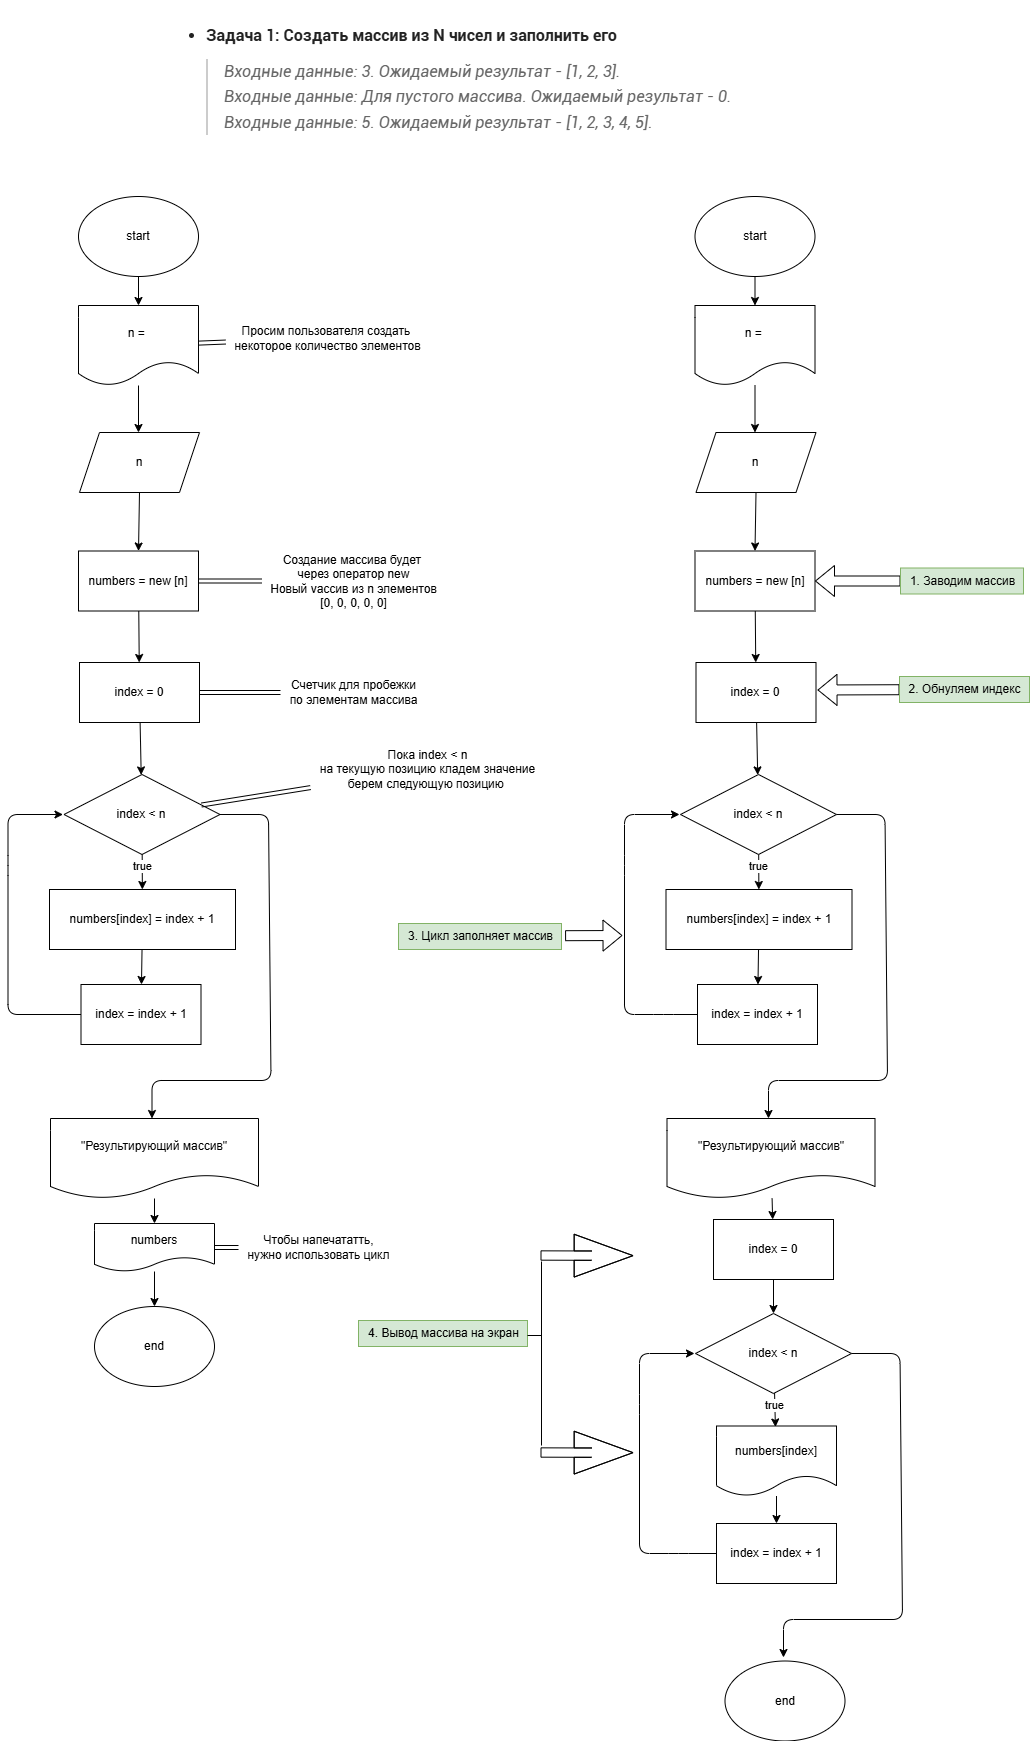

The diagram above was exported from draw.io. Its source (the exported page's mxGraphModel, read from the mxfile embedded in the PNG):
<mxGraphModel dx="860" dy="522" grid="0" gridSize="10" guides="1" tooltips="1" connect="1" arrows="1" fold="1" page="0" pageScale="1" pageWidth="827" pageHeight="1169" math="0" shadow="0">
  <root>
    <mxCell id="0" />
    <mxCell id="1" parent="0" />
    <mxCell id="2" value="&lt;ul style=&quot;transition: box-shadow 0.15s ease-in-out; box-sizing: border-box; margin: 1em 0px; padding: 0px 0px 0px 40px; direction: ltr; line-height: 1.6; font-size: 16px; list-style-position: outside; font-family: Roboto, sans-serif; display: block; list-style-type: disc; color: rgb(34, 34, 34); font-style: normal; font-variant-ligatures: normal; font-variant-caps: normal; font-weight: 400; letter-spacing: normal; orphans: 2; text-align: start; text-indent: 0px; text-transform: none; widows: 2; word-spacing: 0px; -webkit-text-stroke-width: 0px; white-space: normal; background-color: rgb(255, 255, 255); text-decoration-thickness: initial; text-decoration-style: initial; text-decoration-color: initial;&quot;&gt;&lt;li style=&quot;transition: box-shadow 0.15s ease-in-out; box-sizing: border-box; margin: 0px; padding: 0px; direction: ltr;&quot;&gt;&lt;strong style=&quot;transition: box-shadow 0.15s ease-in-out; box-sizing: border-box; font-weight: 700; line-height: inherit;&quot;&gt;Задача 1: Создать массив из N чисел и заполнить его&lt;/strong&gt;&lt;blockquote style=&quot;transition: box-shadow 0.15s ease-in-out; box-sizing: border-box; margin: 10px 0px; padding: 0px 0px 0px 1em; direction: ltr; border-left: 2px solid rgb(204, 204, 204); line-height: 1.6; color: rgb(102, 102, 102); font-style: italic;&quot;&gt;Входные данные: 3. Ожидаемый результат - [1, 2, 3].&lt;br style=&quot;transition: box-shadow 0.15s ease-in-out; box-sizing: border-box;&quot;&gt;Входные данные: Для пустого массива. Ожидаемый результат - 0.&lt;br style=&quot;transition: box-shadow 0.15s ease-in-out; box-sizing: border-box;&quot;&gt;Входные данные: 5. Ожидаемый результат - [1, 2, 3, 4, 5].&lt;/blockquote&gt;&lt;/li&gt;&lt;/ul&gt;" style="text;whiteSpace=wrap;html=1;" vertex="1" parent="1">
      <mxGeometry x="345" y="91" width="580" height="140" as="geometry" />
    </mxCell>
    <mxCell id="5" value="" style="edgeStyle=none;html=1;" edge="1" parent="1" source="3" target="4">
      <mxGeometry relative="1" as="geometry" />
    </mxCell>
    <mxCell id="3" value="start" style="ellipse;whiteSpace=wrap;html=1;" vertex="1" parent="1">
      <mxGeometry x="259" y="287" width="120" height="80" as="geometry" />
    </mxCell>
    <mxCell id="7" value="" style="edgeStyle=none;html=1;" edge="1" parent="1" source="4">
      <mxGeometry relative="1" as="geometry">
        <mxPoint x="319" y="523" as="targetPoint" />
      </mxGeometry>
    </mxCell>
    <mxCell id="4" value="n =&amp;nbsp;" style="shape=document;whiteSpace=wrap;html=1;boundedLbl=1;" vertex="1" parent="1">
      <mxGeometry x="259" y="396" width="120" height="80" as="geometry" />
    </mxCell>
    <mxCell id="11" value="" style="edgeStyle=none;html=1;exitX=0.5;exitY=1;exitDx=0;exitDy=0;entryX=0.5;entryY=0;entryDx=0;entryDy=0;" edge="1" parent="1" source="6" target="10">
      <mxGeometry relative="1" as="geometry">
        <mxPoint x="319" y="644" as="targetPoint" />
      </mxGeometry>
    </mxCell>
    <mxCell id="6" value="n" style="shape=parallelogram;perimeter=parallelogramPerimeter;whiteSpace=wrap;html=1;fixedSize=1;" vertex="1" parent="1">
      <mxGeometry x="260" y="523" width="120" height="60" as="geometry" />
    </mxCell>
    <mxCell id="9" value="" style="edgeStyle=none;html=1;shape=link;" edge="1" parent="1" source="8" target="4">
      <mxGeometry relative="1" as="geometry" />
    </mxCell>
    <mxCell id="8" value="Просим пользователя создать&amp;nbsp;&lt;div&gt;некоторое количество элементов&lt;/div&gt;" style="text;html=1;align=center;verticalAlign=middle;resizable=0;points=[];autosize=1;strokeColor=none;fillColor=none;" vertex="1" parent="1">
      <mxGeometry x="406" y="408" width="204" height="41" as="geometry" />
    </mxCell>
    <mxCell id="15" value="" style="edgeStyle=none;html=1;" edge="1" parent="1" source="10" target="14">
      <mxGeometry relative="1" as="geometry" />
    </mxCell>
    <mxCell id="10" value="numbers = new [n]" style="whiteSpace=wrap;html=1;" vertex="1" parent="1">
      <mxGeometry x="259" y="641.5" width="120" height="60" as="geometry" />
    </mxCell>
    <mxCell id="13" value="" style="edgeStyle=none;html=1;shape=link;" edge="1" parent="1" source="12" target="10">
      <mxGeometry relative="1" as="geometry" />
    </mxCell>
    <mxCell id="12" value="Создание массива будет&amp;nbsp;&lt;div&gt;через оператор new&lt;/div&gt;&lt;div&gt;Новый vассив из n элементов&lt;/div&gt;&lt;div&gt;[0, 0, 0, 0, 0]&lt;/div&gt;" style="text;html=1;align=center;verticalAlign=middle;resizable=0;points=[];autosize=1;strokeColor=none;fillColor=none;" vertex="1" parent="1">
      <mxGeometry x="442" y="636.5" width="184" height="70" as="geometry" />
    </mxCell>
    <mxCell id="25" value="" style="edgeStyle=none;html=1;" edge="1" parent="1" source="14" target="18">
      <mxGeometry relative="1" as="geometry" />
    </mxCell>
    <mxCell id="14" value="index = 0" style="whiteSpace=wrap;html=1;" vertex="1" parent="1">
      <mxGeometry x="260" y="753" width="120" height="60" as="geometry" />
    </mxCell>
    <mxCell id="17" value="" style="edgeStyle=none;html=1;shape=link;" edge="1" parent="1" source="16" target="14">
      <mxGeometry relative="1" as="geometry" />
    </mxCell>
    <mxCell id="16" value="Счетчик для пробежки&lt;div&gt;по элементам массива&lt;/div&gt;" style="text;html=1;align=center;verticalAlign=middle;resizable=0;points=[];autosize=1;strokeColor=none;fillColor=none;" vertex="1" parent="1">
      <mxGeometry x="461" y="762.5" width="146" height="41" as="geometry" />
    </mxCell>
    <mxCell id="20" value="" style="edgeStyle=none;html=1;" edge="1" parent="1" source="18" target="19">
      <mxGeometry relative="1" as="geometry" />
    </mxCell>
    <mxCell id="26" value="true" style="edgeLabel;html=1;align=center;verticalAlign=middle;resizable=0;points=[];" vertex="1" connectable="0" parent="20">
      <mxGeometry x="-0.5254" relative="1" as="geometry">
        <mxPoint x="-1" y="3" as="offset" />
      </mxGeometry>
    </mxCell>
    <mxCell id="18" value="index &amp;lt; n" style="rhombus;whiteSpace=wrap;html=1;" vertex="1" parent="1">
      <mxGeometry x="244.5" y="865" width="156" height="80" as="geometry" />
    </mxCell>
    <mxCell id="22" value="" style="edgeStyle=none;html=1;" edge="1" parent="1" source="19" target="21">
      <mxGeometry relative="1" as="geometry" />
    </mxCell>
    <mxCell id="19" value="numbers[index] = index + 1" style="whiteSpace=wrap;html=1;" vertex="1" parent="1">
      <mxGeometry x="230" y="980" width="186" height="60" as="geometry" />
    </mxCell>
    <mxCell id="21" value="index = index + 1" style="whiteSpace=wrap;html=1;" vertex="1" parent="1">
      <mxGeometry x="261.5" y="1075" width="120" height="60" as="geometry" />
    </mxCell>
    <mxCell id="23" style="html=1;endArrow=none;endFill=0;entryX=0;entryY=0.5;entryDx=0;entryDy=0;startArrow=classic;startFill=1;" edge="1" parent="1" target="21">
      <mxGeometry relative="1" as="geometry">
        <mxPoint x="277" y="1254" as="targetPoint" />
        <mxPoint x="243.5" y="905" as="sourcePoint" />
        <Array as="points">
          <mxPoint x="188.5" y="905" />
          <mxPoint x="188.5016349809888" y="956" />
          <mxPoint x="188.5" y="1105" />
          <mxPoint x="227.5" y="1105" />
        </Array>
      </mxGeometry>
    </mxCell>
    <mxCell id="24" style="html=1;endArrow=classic;endFill=1;" edge="1" parent="1">
      <mxGeometry relative="1" as="geometry">
        <mxPoint x="332.5" y="1209" as="targetPoint" />
        <mxPoint x="400.5" y="905" as="sourcePoint" />
        <Array as="points">
          <mxPoint x="449.0016349809889" y="905" />
          <mxPoint x="451.5" y="1171" />
          <mxPoint x="332.5" y="1171" />
        </Array>
      </mxGeometry>
    </mxCell>
    <mxCell id="31" value="" style="edgeStyle=none;html=1;" edge="1" parent="1" source="27" target="30">
      <mxGeometry relative="1" as="geometry" />
    </mxCell>
    <mxCell id="27" value="&quot;Результирующий массив&quot;" style="shape=document;whiteSpace=wrap;html=1;boundedLbl=1;" vertex="1" parent="1">
      <mxGeometry x="231" y="1209" width="208" height="80" as="geometry" />
    </mxCell>
    <mxCell id="29" value="" style="edgeStyle=none;html=1;shape=link;" edge="1" parent="1" source="28" target="18">
      <mxGeometry relative="1" as="geometry">
        <mxPoint x="455" y="1038" as="targetPoint" />
      </mxGeometry>
    </mxCell>
    <mxCell id="28" value="Пока index &amp;lt; n&lt;div&gt;на текущую позицию кладем значение&lt;/div&gt;&lt;div&gt;берем следующую позицию&amp;nbsp;&lt;/div&gt;" style="text;html=1;align=center;verticalAlign=middle;resizable=0;points=[];autosize=1;strokeColor=none;fillColor=none;" vertex="1" parent="1">
      <mxGeometry x="491" y="832" width="233" height="55" as="geometry" />
    </mxCell>
    <mxCell id="33" value="" style="edgeStyle=none;html=1;" edge="1" parent="1" source="30" target="32">
      <mxGeometry relative="1" as="geometry" />
    </mxCell>
    <mxCell id="30" value="numbers" style="shape=document;whiteSpace=wrap;html=1;boundedLbl=1;" vertex="1" parent="1">
      <mxGeometry x="275" y="1314" width="120" height="48" as="geometry" />
    </mxCell>
    <mxCell id="32" value="end" style="ellipse;whiteSpace=wrap;html=1;" vertex="1" parent="1">
      <mxGeometry x="275" y="1397" width="120" height="80" as="geometry" />
    </mxCell>
    <mxCell id="35" value="" style="edgeStyle=none;html=1;shape=link;" edge="1" parent="1" source="34" target="30">
      <mxGeometry relative="1" as="geometry" />
    </mxCell>
    <mxCell id="34" value="Чтобы напечататть,&lt;div&gt;нужно использовать цикл&lt;/div&gt;" style="text;html=1;align=center;verticalAlign=middle;resizable=0;points=[];autosize=1;strokeColor=none;fillColor=none;" vertex="1" parent="1">
      <mxGeometry x="419" y="1317.5" width="160" height="41" as="geometry" />
    </mxCell>
    <mxCell id="36" value="" style="edgeStyle=none;html=1;" edge="1" parent="1" source="37" target="39">
      <mxGeometry relative="1" as="geometry" />
    </mxCell>
    <mxCell id="37" value="start" style="ellipse;whiteSpace=wrap;html=1;" vertex="1" parent="1">
      <mxGeometry x="875.5" y="287" width="120" height="80" as="geometry" />
    </mxCell>
    <mxCell id="38" value="" style="edgeStyle=none;html=1;" edge="1" parent="1" source="39">
      <mxGeometry relative="1" as="geometry">
        <mxPoint x="935.5" y="523" as="targetPoint" />
      </mxGeometry>
    </mxCell>
    <mxCell id="39" value="n =&amp;nbsp;" style="shape=document;whiteSpace=wrap;html=1;boundedLbl=1;" vertex="1" parent="1">
      <mxGeometry x="875.5" y="396" width="120" height="80" as="geometry" />
    </mxCell>
    <mxCell id="40" value="" style="edgeStyle=none;html=1;exitX=0.5;exitY=1;exitDx=0;exitDy=0;entryX=0.5;entryY=0;entryDx=0;entryDy=0;" edge="1" parent="1" source="41" target="44">
      <mxGeometry relative="1" as="geometry">
        <mxPoint x="935.5" y="644" as="targetPoint" />
      </mxGeometry>
    </mxCell>
    <mxCell id="41" value="n" style="shape=parallelogram;perimeter=parallelogramPerimeter;whiteSpace=wrap;html=1;fixedSize=1;" vertex="1" parent="1">
      <mxGeometry x="876.5" y="523" width="120" height="60" as="geometry" />
    </mxCell>
    <mxCell id="43" value="" style="edgeStyle=none;html=1;" edge="1" parent="1" source="44" target="47">
      <mxGeometry relative="1" as="geometry" />
    </mxCell>
    <mxCell id="44" value="numbers = new [n]" style="whiteSpace=wrap;html=1;" vertex="1" parent="1">
      <mxGeometry x="875.5" y="641.5" width="120" height="60" as="geometry" />
    </mxCell>
    <mxCell id="46" value="" style="edgeStyle=none;html=1;" edge="1" parent="1" source="47" target="51">
      <mxGeometry relative="1" as="geometry" />
    </mxCell>
    <mxCell id="47" value="index = 0" style="whiteSpace=wrap;html=1;" vertex="1" parent="1">
      <mxGeometry x="876.5" y="753" width="120" height="60" as="geometry" />
    </mxCell>
    <mxCell id="49" value="" style="edgeStyle=none;html=1;" edge="1" parent="1" source="51" target="53">
      <mxGeometry relative="1" as="geometry" />
    </mxCell>
    <mxCell id="50" value="true" style="edgeLabel;html=1;align=center;verticalAlign=middle;resizable=0;points=[];" vertex="1" connectable="0" parent="49">
      <mxGeometry x="-0.5254" relative="1" as="geometry">
        <mxPoint x="-1" y="3" as="offset" />
      </mxGeometry>
    </mxCell>
    <mxCell id="51" value="index &amp;lt; n" style="rhombus;whiteSpace=wrap;html=1;" vertex="1" parent="1">
      <mxGeometry x="861" y="865" width="156" height="80" as="geometry" />
    </mxCell>
    <mxCell id="52" value="" style="edgeStyle=none;html=1;" edge="1" parent="1" source="53" target="54">
      <mxGeometry relative="1" as="geometry" />
    </mxCell>
    <mxCell id="53" value="numbers[index] = index + 1" style="whiteSpace=wrap;html=1;" vertex="1" parent="1">
      <mxGeometry x="846.5" y="980" width="186" height="60" as="geometry" />
    </mxCell>
    <mxCell id="54" value="index = index + 1" style="whiteSpace=wrap;html=1;" vertex="1" parent="1">
      <mxGeometry x="878" y="1075" width="120" height="60" as="geometry" />
    </mxCell>
    <mxCell id="55" style="html=1;endArrow=none;endFill=0;entryX=0;entryY=0.5;entryDx=0;entryDy=0;startArrow=classic;startFill=1;" edge="1" parent="1" target="54">
      <mxGeometry relative="1" as="geometry">
        <mxPoint x="893.5" y="1254" as="targetPoint" />
        <mxPoint x="860" y="905" as="sourcePoint" />
        <Array as="points">
          <mxPoint x="805" y="905" />
          <mxPoint x="805.0016349809888" y="956" />
          <mxPoint x="805" y="1105" />
          <mxPoint x="844" y="1105" />
        </Array>
      </mxGeometry>
    </mxCell>
    <mxCell id="56" style="html=1;endArrow=classic;endFill=1;" edge="1" parent="1">
      <mxGeometry relative="1" as="geometry">
        <mxPoint x="949" y="1209" as="targetPoint" />
        <mxPoint x="1017" y="905" as="sourcePoint" />
        <Array as="points">
          <mxPoint x="1065.501634980989" y="905" />
          <mxPoint x="1068" y="1171" />
          <mxPoint x="949" y="1171" />
        </Array>
      </mxGeometry>
    </mxCell>
    <mxCell id="72" value="" style="edgeStyle=none;html=1;" edge="1" parent="1" source="57" target="71">
      <mxGeometry relative="1" as="geometry" />
    </mxCell>
    <mxCell id="57" value="&quot;Результирующий массив&quot;" style="shape=document;whiteSpace=wrap;html=1;boundedLbl=1;" vertex="1" parent="1">
      <mxGeometry x="847.5" y="1209" width="208" height="80" as="geometry" />
    </mxCell>
    <mxCell id="59" value="" style="edgeStyle=none;html=1;" edge="1" parent="1" source="61">
      <mxGeometry relative="1" as="geometry">
        <mxPoint x="955.9388489208634" y="1517.5" as="targetPoint" />
      </mxGeometry>
    </mxCell>
    <mxCell id="60" value="true" style="edgeLabel;html=1;align=center;verticalAlign=middle;resizable=0;points=[];" vertex="1" connectable="0" parent="59">
      <mxGeometry x="-0.5254" relative="1" as="geometry">
        <mxPoint x="-1" y="3" as="offset" />
      </mxGeometry>
    </mxCell>
    <mxCell id="61" value="index &amp;lt; n" style="rhombus;whiteSpace=wrap;html=1;" vertex="1" parent="1">
      <mxGeometry x="876" y="1404" width="156" height="80" as="geometry" />
    </mxCell>
    <mxCell id="64" value="index = index + 1" style="whiteSpace=wrap;html=1;" vertex="1" parent="1">
      <mxGeometry x="897" y="1614" width="120" height="60" as="geometry" />
    </mxCell>
    <mxCell id="65" style="html=1;endArrow=none;endFill=0;entryX=0;entryY=0.5;entryDx=0;entryDy=0;startArrow=classic;startFill=1;" edge="1" parent="1" target="64">
      <mxGeometry relative="1" as="geometry">
        <mxPoint x="908.5" y="1793" as="targetPoint" />
        <mxPoint x="875" y="1444" as="sourcePoint" />
        <Array as="points">
          <mxPoint x="820" y="1444" />
          <mxPoint x="820.0016349809888" y="1495" />
          <mxPoint x="820" y="1644" />
          <mxPoint x="859" y="1644" />
        </Array>
      </mxGeometry>
    </mxCell>
    <mxCell id="66" style="html=1;endArrow=classic;endFill=1;" edge="1" parent="1">
      <mxGeometry relative="1" as="geometry">
        <mxPoint x="964" y="1748" as="targetPoint" />
        <mxPoint x="1032" y="1444" as="sourcePoint" />
        <Array as="points">
          <mxPoint x="1080.501634980989" y="1444" />
          <mxPoint x="1083" y="1710" />
          <mxPoint x="964" y="1710" />
        </Array>
      </mxGeometry>
    </mxCell>
    <mxCell id="69" value="" style="edgeStyle=none;html=1;" edge="1" parent="1" source="68" target="64">
      <mxGeometry relative="1" as="geometry" />
    </mxCell>
    <mxCell id="68" value="numbers[index]" style="shape=document;whiteSpace=wrap;html=1;boundedLbl=1;size=0.29353559157427467;" vertex="1" parent="1">
      <mxGeometry x="897" y="1516.5" width="120" height="70" as="geometry" />
    </mxCell>
    <mxCell id="70" value="end" style="ellipse;whiteSpace=wrap;html=1;" vertex="1" parent="1">
      <mxGeometry x="905.5" y="1751.5" width="120" height="80" as="geometry" />
    </mxCell>
    <mxCell id="73" value="" style="edgeStyle=none;html=1;" edge="1" parent="1" source="71" target="61">
      <mxGeometry relative="1" as="geometry" />
    </mxCell>
    <mxCell id="71" value="index = 0" style="whiteSpace=wrap;html=1;" vertex="1" parent="1">
      <mxGeometry x="894" y="1310" width="120" height="60" as="geometry" />
    </mxCell>
    <mxCell id="76" value="" style="edgeStyle=none;html=1;shape=flexArrow;" edge="1" parent="1" source="75" target="44">
      <mxGeometry relative="1" as="geometry" />
    </mxCell>
    <mxCell id="75" value="1. Заводим массив" style="text;html=1;align=center;verticalAlign=middle;resizable=0;points=[];autosize=1;strokeColor=#82b366;fillColor=#d5e8d4;" vertex="1" parent="1">
      <mxGeometry x="1081" y="658.5" width="123" height="26" as="geometry" />
    </mxCell>
    <mxCell id="77" value="" style="edgeStyle=none;html=1;shape=flexArrow;" edge="1" parent="1" source="78">
      <mxGeometry relative="1" as="geometry">
        <mxPoint x="998" y="780.5" as="targetPoint" />
      </mxGeometry>
    </mxCell>
    <mxCell id="78" value="2. Обнуляем индекс" style="text;html=1;align=center;verticalAlign=middle;resizable=0;points=[];autosize=1;strokeColor=#82b366;fillColor=#d5e8d4;" vertex="1" parent="1">
      <mxGeometry x="1080" y="767" width="130" height="26" as="geometry" />
    </mxCell>
    <mxCell id="79" value="" style="edgeStyle=none;html=1;shape=flexArrow;exitX=1.022;exitY=0.469;exitDx=0;exitDy=0;exitPerimeter=0;" edge="1" parent="1" source="80">
      <mxGeometry relative="1" as="geometry">
        <mxPoint x="803" y="1026" as="targetPoint" />
      </mxGeometry>
    </mxCell>
    <mxCell id="80" value="3. Цикл заполняет массив" style="text;html=1;align=center;verticalAlign=middle;resizable=0;points=[];autosize=1;strokeColor=#82b366;fillColor=#d5e8d4;" vertex="1" parent="1">
      <mxGeometry x="579" y="1014" width="163" height="26" as="geometry" />
    </mxCell>
    <mxCell id="81" value="" style="edgeStyle=none;html=1;shape=flexArrow;exitX=1.022;exitY=0.469;exitDx=0;exitDy=0;exitPerimeter=0;endWidth=32.44444444444444;endSize=19.28;width=9.333333333333334;" edge="1" parent="1">
      <mxGeometry relative="1" as="geometry">
        <mxPoint x="814" y="1346.1399999999999" as="targetPoint" />
        <mxPoint x="720.998" y="1346.0040000000004" as="sourcePoint" />
        <Array as="points">
          <mxPoint x="772" y="1346.1399999999999" />
        </Array>
      </mxGeometry>
    </mxCell>
    <mxCell id="82" value="4. Вывод массива на экран" style="text;html=1;align=center;verticalAlign=middle;resizable=0;points=[];autosize=1;strokeColor=#82b366;fillColor=#d5e8d4;" vertex="1" parent="1">
      <mxGeometry x="539" y="1411" width="169" height="26" as="geometry" />
    </mxCell>
    <mxCell id="83" value="" style="edgeStyle=none;html=1;shape=flexArrow;exitX=1.022;exitY=0.469;exitDx=0;exitDy=0;exitPerimeter=0;endWidth=32.44444444444444;endSize=19.28;width=9.333333333333334;" edge="1" parent="1">
      <mxGeometry relative="1" as="geometry">
        <mxPoint x="814" y="1543.1399999999999" as="targetPoint" />
        <mxPoint x="720.998" y="1543.0040000000004" as="sourcePoint" />
        <Array as="points">
          <mxPoint x="772" y="1543.1399999999999" />
        </Array>
      </mxGeometry>
    </mxCell>
    <mxCell id="84" value="" style="endArrow=none;html=1;" edge="1" parent="1">
      <mxGeometry width="50" height="50" relative="1" as="geometry">
        <mxPoint x="722" y="1536" as="sourcePoint" />
        <mxPoint x="722" y="1352" as="targetPoint" />
      </mxGeometry>
    </mxCell>
    <mxCell id="85" value="" style="endArrow=none;html=1;" edge="1" parent="1">
      <mxGeometry width="50" height="50" relative="1" as="geometry">
        <mxPoint x="708" y="1426" as="sourcePoint" />
        <mxPoint x="722" y="1426" as="targetPoint" />
      </mxGeometry>
    </mxCell>
  </root>
</mxGraphModel>